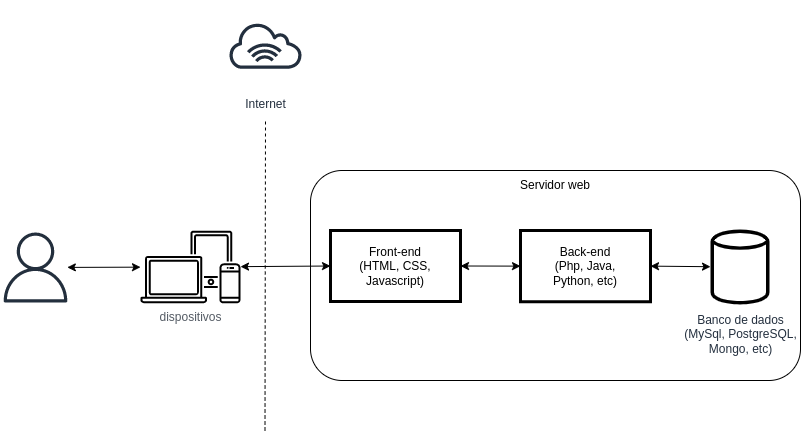

The diagram above was exported from draw.io. Its source (the exported page's mxGraphModel, read from the mxfile embedded in the PNG):
<mxGraphModel dx="1040" dy="926" grid="1" gridSize="10" guides="1" tooltips="1" connect="1" arrows="1" fold="1" page="1" pageScale="1" pageWidth="850" pageHeight="1100" math="0" shadow="0">
  <root>
    <mxCell id="0" />
    <mxCell id="1" parent="0" />
    <mxCell id="QdAg4waqjC65843QU4TX-2" value="Internet" style="sketch=0;outlineConnect=0;fontColor=#232F3E;gradientColor=none;strokeColor=#232F3E;fillColor=#ffffff;dashed=0;verticalLabelPosition=bottom;verticalAlign=top;align=center;html=1;fontSize=12;fontStyle=0;aspect=fixed;shape=mxgraph.aws4.resourceIcon;resIcon=mxgraph.aws4.internet_alt1;" vertex="1" parent="1">
      <mxGeometry x="260" y="10" width="90" height="90" as="geometry" />
    </mxCell>
    <mxCell id="QdAg4waqjC65843QU4TX-4" value="dispositivos" style="sketch=0;outlineConnect=0;gradientColor=none;fontColor=#545B64;strokeColor=none;fillColor=#000000;dashed=0;verticalLabelPosition=bottom;verticalAlign=top;align=center;html=1;fontSize=12;fontStyle=0;aspect=fixed;shape=mxgraph.aws4.illustration_devices;pointerEvents=1" vertex="1" parent="1">
      <mxGeometry x="180" y="240" width="100" height="73" as="geometry" />
    </mxCell>
    <mxCell id="QdAg4waqjC65843QU4TX-5" value="" style="endArrow=none;dashed=1;html=1;rounded=0;" edge="1" parent="1">
      <mxGeometry width="50" height="50" relative="1" as="geometry">
        <mxPoint x="304.5" y="440" as="sourcePoint" />
        <mxPoint x="305" y="130" as="targetPoint" />
      </mxGeometry>
    </mxCell>
    <mxCell id="QdAg4waqjC65843QU4TX-9" value="" style="rounded=1;whiteSpace=wrap;html=1;" vertex="1" parent="1">
      <mxGeometry x="350" y="180" width="490" height="210" as="geometry" />
    </mxCell>
    <mxCell id="QdAg4waqjC65843QU4TX-10" value="Servidor web" style="text;html=1;strokeColor=none;fillColor=none;align=center;verticalAlign=middle;whiteSpace=wrap;rounded=0;" vertex="1" parent="1">
      <mxGeometry x="535" y="180" width="120" height="30" as="geometry" />
    </mxCell>
    <mxCell id="QdAg4waqjC65843QU4TX-11" value="Front-end&lt;br&gt;(HTML, CSS, Javascript)" style="rounded=0;whiteSpace=wrap;html=1;strokeWidth=3;" vertex="1" parent="1">
      <mxGeometry x="370" y="240" width="130" height="71" as="geometry" />
    </mxCell>
    <mxCell id="QdAg4waqjC65843QU4TX-13" value="Back-end&lt;br&gt;(Php, Java, &lt;br&gt;Python, etc)" style="rounded=0;whiteSpace=wrap;html=1;strokeWidth=3;" vertex="1" parent="1">
      <mxGeometry x="560" y="240" width="130" height="71.25" as="geometry" />
    </mxCell>
    <mxCell id="QdAg4waqjC65843QU4TX-16" value="" style="sketch=0;outlineConnect=0;fontColor=#232F3E;gradientColor=none;fillColor=#232F3D;strokeColor=none;dashed=0;verticalLabelPosition=bottom;verticalAlign=top;align=center;html=1;fontSize=12;fontStyle=0;aspect=fixed;pointerEvents=1;shape=mxgraph.aws4.user;" vertex="1" parent="1">
      <mxGeometry x="40" y="242" width="70" height="70" as="geometry" />
    </mxCell>
    <mxCell id="QdAg4waqjC65843QU4TX-17" value="" style="endArrow=classic;startArrow=classic;html=1;rounded=0;" edge="1" parent="1" source="QdAg4waqjC65843QU4TX-16" target="QdAg4waqjC65843QU4TX-4">
      <mxGeometry width="50" height="50" relative="1" as="geometry">
        <mxPoint x="390" y="430" as="sourcePoint" />
        <mxPoint x="440" y="380" as="targetPoint" />
      </mxGeometry>
    </mxCell>
    <mxCell id="QdAg4waqjC65843QU4TX-18" value="Banco de dados &lt;br&gt;(MySql, PostgreSQL, &lt;br&gt;Mongo, etc)" style="sketch=0;outlineConnect=0;fontColor=#232F3E;gradientColor=none;fillColor=#000000;strokeColor=none;dashed=0;verticalLabelPosition=bottom;verticalAlign=top;align=center;html=1;fontSize=12;fontStyle=0;aspect=fixed;pointerEvents=1;shape=mxgraph.aws4.generic_database;" vertex="1" parent="1">
      <mxGeometry x="750" y="237.5" width="59" height="78" as="geometry" />
    </mxCell>
    <mxCell id="QdAg4waqjC65843QU4TX-19" value="" style="endArrow=classic;startArrow=classic;html=1;rounded=0;entryX=0;entryY=0.5;entryDx=0;entryDy=0;" edge="1" parent="1" source="QdAg4waqjC65843QU4TX-4" target="QdAg4waqjC65843QU4TX-11">
      <mxGeometry width="50" height="50" relative="1" as="geometry">
        <mxPoint x="400" y="430" as="sourcePoint" />
        <mxPoint x="450" y="380" as="targetPoint" />
      </mxGeometry>
    </mxCell>
    <mxCell id="QdAg4waqjC65843QU4TX-20" value="" style="endArrow=classic;startArrow=classic;html=1;rounded=0;entryX=0;entryY=0.5;entryDx=0;entryDy=0;exitX=1;exitY=0.5;exitDx=0;exitDy=0;" edge="1" parent="1" source="QdAg4waqjC65843QU4TX-11" target="QdAg4waqjC65843QU4TX-13">
      <mxGeometry width="50" height="50" relative="1" as="geometry">
        <mxPoint x="480" y="287" as="sourcePoint" />
        <mxPoint x="570" y="288" as="targetPoint" />
      </mxGeometry>
    </mxCell>
    <mxCell id="QdAg4waqjC65843QU4TX-21" value="" style="endArrow=classic;startArrow=classic;html=1;rounded=0;exitX=1;exitY=0.5;exitDx=0;exitDy=0;" edge="1" parent="1" source="QdAg4waqjC65843QU4TX-13" target="QdAg4waqjC65843QU4TX-18">
      <mxGeometry width="50" height="50" relative="1" as="geometry">
        <mxPoint x="510" y="286" as="sourcePoint" />
        <mxPoint x="570" y="286" as="targetPoint" />
      </mxGeometry>
    </mxCell>
  </root>
</mxGraphModel>